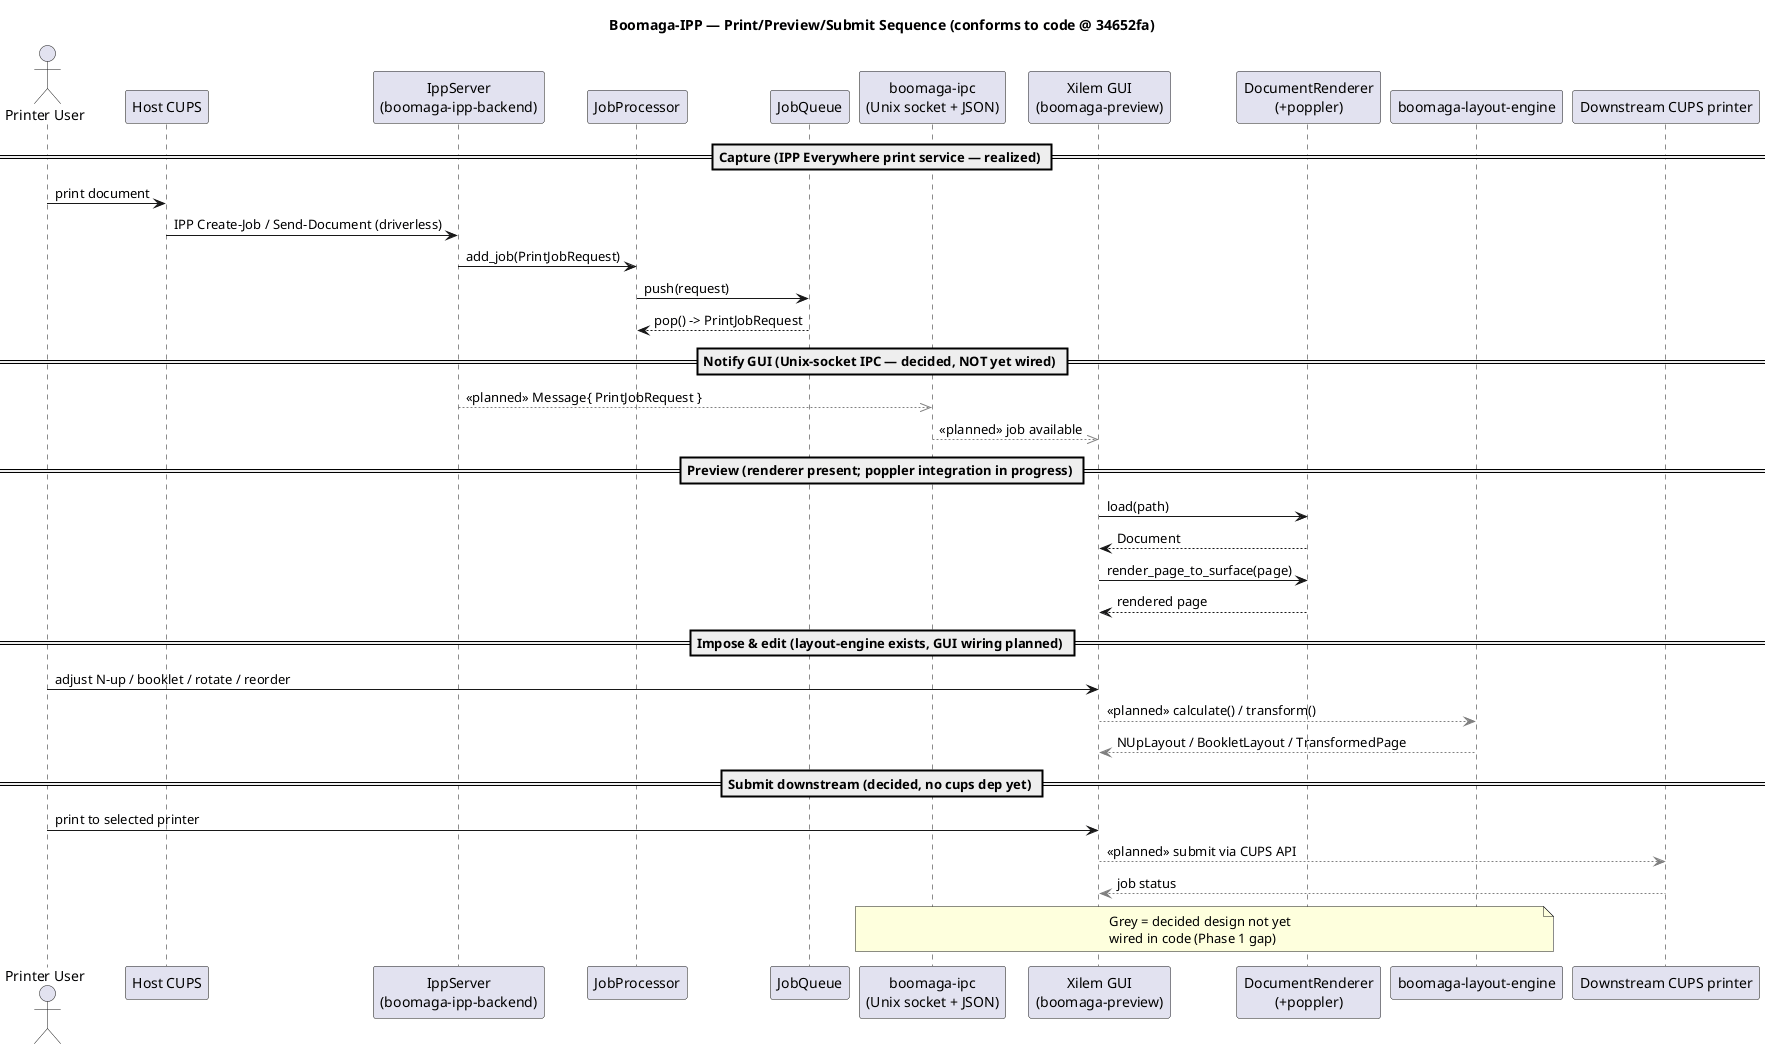

The diagram above was rendered by PlantUML. Its source (embedded in the PNG):
@startuml
title Boomaga-IPP — Print/Preview/Submit Sequence (conforms to code @ 34652fa)
actor "Printer User" as User
participant "Host CUPS" as CUPS
participant "IppServer\n(boomaga-ipp-backend)" as IPP
participant "JobProcessor" as PROC
participant "JobQueue" as Q
participant "boomaga-ipc\n(Unix socket + JSON)" as IPC
participant "Xilem GUI\n(boomaga-preview)" as GUI
participant "DocumentRenderer\n(+poppler)" as REN
participant "boomaga-layout-engine" as LAY
participant "Downstream CUPS printer" as TARGET

== Capture (IPP Everywhere print service — realized) ==
User -> CUPS : print document
CUPS -> IPP  : IPP Create-Job / Send-Document (driverless)
IPP -> PROC  : add_job(PrintJobRequest)
PROC -> Q    : push(request)
Q --> PROC   : pop() -> PrintJobRequest

== Notify GUI (Unix-socket IPC — decided, NOT yet wired) ==
IPP -[#gray]->> IPC : <<planned>> Message{ PrintJobRequest }
IPC -[#gray]->> GUI : <<planned>> job available

== Preview (renderer present; poppler integration in progress) ==
GUI -> REN : load(path)
REN --> GUI : Document
GUI -> REN : render_page_to_surface(page)
REN --> GUI : rendered page

== Impose & edit (layout-engine exists, GUI wiring planned) ==
User -> GUI : adjust N-up / booklet / rotate / reorder
GUI -[#gray]-> LAY : <<planned>> calculate() / transform()
LAY -[#gray]--> GUI : NUpLayout / BookletLayout / TransformedPage

== Submit downstream (decided, no cups dep yet) ==
User -> GUI : print to selected printer
GUI -[#gray]-> TARGET : <<planned>> submit via CUPS API
TARGET -[#gray]--> GUI : job status

note over IPC,LAY
  Grey = decided design not yet
  wired in code (Phase 1 gap)
end note
@enduml